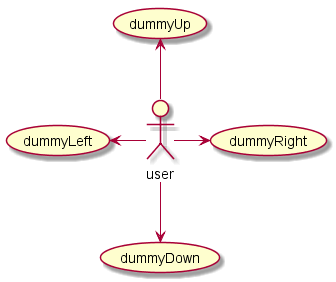

The diagram above was rendered by PlantUML. Its source (embedded in the PNG):
@startuml diagram7-2

:user: -left-> (dummyLeft)
:user: -right-> (dummyRight)
:user: -up-> (dummyUp)
:user: -down-> (dummyDown)

@enduml